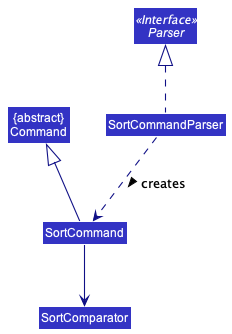

The diagram above was rendered by PlantUML. Its source (embedded in the PNG):
@startuml
!include style.puml
skinparam arrowThickness 1.1
skinparam arrowColor LOGIC_COLOR_T4
skinparam classBackgroundColor LOGIC_COLOR

Class "{abstract}\nCommand" as Command
Interface Parser <<Interface>>

Class SortCommand {
 isAscending: boolean
}

SortCommandParser ..> SortCommand : creates >
SortCommandParser .up.|> Parser
SortCommand -up-|> Command
SortCommand --> SortComparator
@enduml